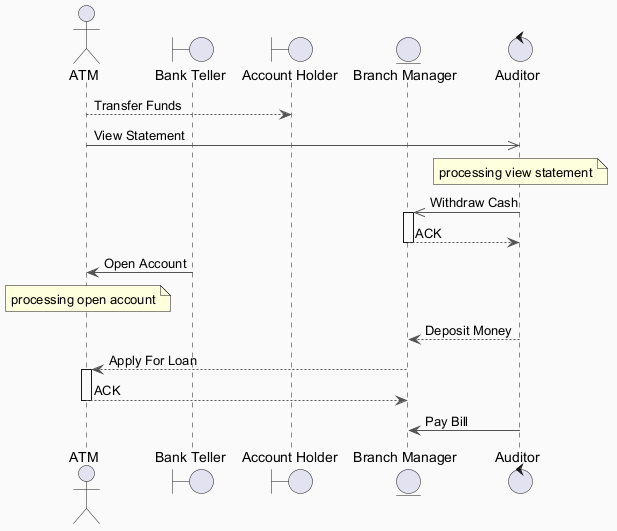

The diagram above was rendered by PlantUML. Its source (embedded in the PNG):
@startuml
skinparam backgroundColor #FAFAFA
skinparam classBackgroundColor #FFF3E0
skinparam classBorderColor #E65100
skinparam ArrowColor #555555
actor "ATM" as A
boundary "Bank Teller" as BT
boundary "Account Holder" as AH
entity "Branch Manager" as BM
control "Auditor" as A2
A --> AH : Transfer Funds
A ->> A2 : View Statement
note over A2 : processing view statement
A2 ->> BM : Withdraw Cash
activate BM
BM --> A2 : ACK
deactivate BM
BT -> A : Open Account
note over A : processing open account
A2 --> BM : Deposit Money
BM --> A : Apply For Loan
activate A
A --> BM : ACK
deactivate A
A2 -> BM : Pay Bill
@enduml